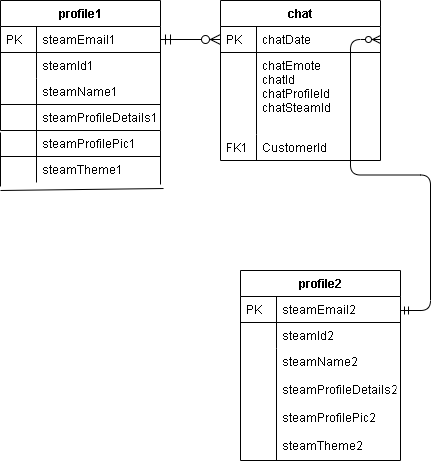

The diagram above was exported from draw.io. Its source (the exported page's mxGraphModel, read from the mxfile embedded in the PNG):
<mxGraphModel dx="1422" dy="745" grid="1" gridSize="10" guides="1" tooltips="1" connect="1" arrows="1" fold="1" page="1" pageScale="1" pageWidth="827" pageHeight="1169" math="0" shadow="0">
  <root>
    <mxCell id="WIyWlLk6GJQsqaUBKTNV-0" />
    <mxCell id="WIyWlLk6GJQsqaUBKTNV-1" parent="WIyWlLk6GJQsqaUBKTNV-0" />
    <mxCell id="zkfFHV4jXpPFQw0GAbJ--51" value="profile1" style="swimlane;fontStyle=1;childLayout=stackLayout;horizontal=1;startSize=26;horizontalStack=0;resizeParent=1;resizeLast=0;collapsible=1;marginBottom=0;rounded=0;shadow=0;strokeWidth=1;" parent="WIyWlLk6GJQsqaUBKTNV-1" vertex="1">
      <mxGeometry x="160" y="120" width="160" height="130" as="geometry">
        <mxRectangle x="20" y="80" width="160" height="26" as="alternateBounds" />
      </mxGeometry>
    </mxCell>
    <mxCell id="zkfFHV4jXpPFQw0GAbJ--52" value="steamEmail1" style="shape=partialRectangle;top=0;left=0;right=0;bottom=1;align=left;verticalAlign=top;fillColor=none;spacingLeft=40;spacingRight=4;overflow=hidden;rotatable=0;points=[[0,0.5],[1,0.5]];portConstraint=eastwest;dropTarget=0;rounded=0;shadow=0;strokeWidth=1;fontStyle=0" parent="zkfFHV4jXpPFQw0GAbJ--51" vertex="1">
      <mxGeometry y="26" width="160" height="26" as="geometry" />
    </mxCell>
    <mxCell id="zkfFHV4jXpPFQw0GAbJ--53" value="PK" style="shape=partialRectangle;top=0;left=0;bottom=0;fillColor=none;align=left;verticalAlign=top;spacingLeft=4;spacingRight=4;overflow=hidden;rotatable=0;points=[];portConstraint=eastwest;part=1;" parent="zkfFHV4jXpPFQw0GAbJ--52" vertex="1" connectable="0">
      <mxGeometry width="36" height="26" as="geometry" />
    </mxCell>
    <mxCell id="zkfFHV4jXpPFQw0GAbJ--54" value="steamId1" style="shape=partialRectangle;top=0;left=0;right=0;bottom=0;align=left;verticalAlign=top;fillColor=none;spacingLeft=40;spacingRight=4;overflow=hidden;rotatable=0;points=[[0,0.5],[1,0.5]];portConstraint=eastwest;dropTarget=0;rounded=0;shadow=0;strokeWidth=1;" parent="zkfFHV4jXpPFQw0GAbJ--51" vertex="1">
      <mxGeometry y="52" width="160" height="26" as="geometry" />
    </mxCell>
    <mxCell id="zkfFHV4jXpPFQw0GAbJ--55" value="" style="shape=partialRectangle;top=0;left=0;bottom=0;fillColor=none;align=left;verticalAlign=top;spacingLeft=4;spacingRight=4;overflow=hidden;rotatable=0;points=[];portConstraint=eastwest;part=1;" parent="zkfFHV4jXpPFQw0GAbJ--54" vertex="1" connectable="0">
      <mxGeometry width="36" height="26" as="geometry" />
    </mxCell>
    <mxCell id="VjIQ2eu3lkvPGyRzw0k9-2" value="steamName1" style="shape=partialRectangle;top=0;left=0;right=0;bottom=1;align=left;verticalAlign=top;fillColor=none;spacingLeft=40;spacingRight=4;overflow=hidden;rotatable=0;points=[[0,0.5],[1,0.5]];portConstraint=eastwest;dropTarget=0;rounded=0;shadow=0;strokeWidth=1;fontStyle=0" vertex="1" parent="zkfFHV4jXpPFQw0GAbJ--51">
      <mxGeometry y="78" width="160" height="26" as="geometry" />
    </mxCell>
    <mxCell id="VjIQ2eu3lkvPGyRzw0k9-3" value="" style="shape=partialRectangle;top=0;left=0;bottom=0;fillColor=none;align=left;verticalAlign=top;spacingLeft=4;spacingRight=4;overflow=hidden;rotatable=0;points=[];portConstraint=eastwest;part=1;" vertex="1" connectable="0" parent="VjIQ2eu3lkvPGyRzw0k9-2">
      <mxGeometry width="36" height="26" as="geometry" />
    </mxCell>
    <mxCell id="VjIQ2eu3lkvPGyRzw0k9-0" value="steamProfileDetails1" style="shape=partialRectangle;top=0;left=0;right=0;bottom=0;align=left;verticalAlign=top;fillColor=none;spacingLeft=40;spacingRight=4;overflow=hidden;rotatable=0;points=[[0,0.5],[1,0.5]];portConstraint=eastwest;dropTarget=0;rounded=0;shadow=0;strokeWidth=1;" vertex="1" parent="zkfFHV4jXpPFQw0GAbJ--51">
      <mxGeometry y="104" width="160" height="26" as="geometry" />
    </mxCell>
    <mxCell id="VjIQ2eu3lkvPGyRzw0k9-1" value="" style="shape=partialRectangle;top=0;left=0;bottom=0;fillColor=none;align=left;verticalAlign=top;spacingLeft=4;spacingRight=4;overflow=hidden;rotatable=0;points=[];portConstraint=eastwest;part=1;" vertex="1" connectable="0" parent="VjIQ2eu3lkvPGyRzw0k9-0">
      <mxGeometry width="36" height="26" as="geometry" />
    </mxCell>
    <mxCell id="zkfFHV4jXpPFQw0GAbJ--56" value="chat" style="swimlane;fontStyle=1;childLayout=stackLayout;horizontal=1;startSize=26;horizontalStack=0;resizeParent=1;resizeLast=0;collapsible=1;marginBottom=0;rounded=0;shadow=0;strokeWidth=1;" parent="WIyWlLk6GJQsqaUBKTNV-1" vertex="1">
      <mxGeometry x="380" y="120" width="160" height="160" as="geometry">
        <mxRectangle x="260" y="80" width="160" height="26" as="alternateBounds" />
      </mxGeometry>
    </mxCell>
    <mxCell id="zkfFHV4jXpPFQw0GAbJ--57" value="chatDate" style="shape=partialRectangle;top=0;left=0;right=0;bottom=1;align=left;verticalAlign=top;fillColor=none;spacingLeft=40;spacingRight=4;overflow=hidden;rotatable=0;points=[[0,0.5],[1,0.5]];portConstraint=eastwest;dropTarget=0;rounded=0;shadow=0;strokeWidth=1;fontStyle=0" parent="zkfFHV4jXpPFQw0GAbJ--56" vertex="1">
      <mxGeometry y="26" width="160" height="26" as="geometry" />
    </mxCell>
    <mxCell id="zkfFHV4jXpPFQw0GAbJ--58" value="PK" style="shape=partialRectangle;top=0;left=0;bottom=0;fillColor=none;align=left;verticalAlign=top;spacingLeft=4;spacingRight=4;overflow=hidden;rotatable=0;points=[];portConstraint=eastwest;part=1;" parent="zkfFHV4jXpPFQw0GAbJ--57" vertex="1" connectable="0">
      <mxGeometry width="36" height="26" as="geometry" />
    </mxCell>
    <mxCell id="zkfFHV4jXpPFQw0GAbJ--61" value="chatEmote&#10;chatId&#10;chatProfileId&#10;chatSteamId" style="shape=partialRectangle;top=0;left=0;right=0;bottom=0;align=left;verticalAlign=top;fillColor=none;spacingLeft=40;spacingRight=4;overflow=hidden;rotatable=0;points=[[0,0.5],[1,0.5]];portConstraint=eastwest;dropTarget=0;rounded=0;shadow=0;strokeWidth=1;" parent="zkfFHV4jXpPFQw0GAbJ--56" vertex="1">
      <mxGeometry y="52" width="160" height="82" as="geometry" />
    </mxCell>
    <mxCell id="zkfFHV4jXpPFQw0GAbJ--62" value="" style="shape=partialRectangle;top=0;left=0;bottom=0;fillColor=none;align=left;verticalAlign=top;spacingLeft=4;spacingRight=4;overflow=hidden;rotatable=0;points=[];portConstraint=eastwest;part=1;" parent="zkfFHV4jXpPFQw0GAbJ--61" vertex="1" connectable="0">
      <mxGeometry width="36" height="82" as="geometry" />
    </mxCell>
    <mxCell id="zkfFHV4jXpPFQw0GAbJ--59" value="CustomerId" style="shape=partialRectangle;top=0;left=0;right=0;bottom=0;align=left;verticalAlign=top;fillColor=none;spacingLeft=40;spacingRight=4;overflow=hidden;rotatable=0;points=[[0,0.5],[1,0.5]];portConstraint=eastwest;dropTarget=0;rounded=0;shadow=0;strokeWidth=1;" parent="zkfFHV4jXpPFQw0GAbJ--56" vertex="1">
      <mxGeometry y="134" width="160" height="26" as="geometry" />
    </mxCell>
    <mxCell id="zkfFHV4jXpPFQw0GAbJ--60" value="FK1" style="shape=partialRectangle;top=0;left=0;bottom=0;fillColor=none;align=left;verticalAlign=top;spacingLeft=4;spacingRight=4;overflow=hidden;rotatable=0;points=[];portConstraint=eastwest;part=1;" parent="zkfFHV4jXpPFQw0GAbJ--59" vertex="1" connectable="0">
      <mxGeometry width="36" height="26" as="geometry" />
    </mxCell>
    <mxCell id="zkfFHV4jXpPFQw0GAbJ--63" value="" style="edgeStyle=orthogonalEdgeStyle;endArrow=ERzeroToMany;startArrow=ERmandOne;shadow=0;strokeWidth=1;endSize=8;startSize=8;" parent="WIyWlLk6GJQsqaUBKTNV-1" source="zkfFHV4jXpPFQw0GAbJ--52" target="zkfFHV4jXpPFQw0GAbJ--57" edge="1">
      <mxGeometry width="100" height="100" relative="1" as="geometry">
        <mxPoint x="310" y="390" as="sourcePoint" />
        <mxPoint x="410" y="290" as="targetPoint" />
      </mxGeometry>
    </mxCell>
    <mxCell id="zkfFHV4jXpPFQw0GAbJ--64" value="profile2" style="swimlane;fontStyle=1;childLayout=stackLayout;horizontal=1;startSize=26;horizontalStack=0;resizeParent=1;resizeLast=0;collapsible=1;marginBottom=0;rounded=0;shadow=0;strokeWidth=1;" parent="WIyWlLk6GJQsqaUBKTNV-1" vertex="1">
      <mxGeometry x="400" y="390" width="160" height="190" as="geometry">
        <mxRectangle x="260" y="270" width="160" height="26" as="alternateBounds" />
      </mxGeometry>
    </mxCell>
    <mxCell id="zkfFHV4jXpPFQw0GAbJ--65" value="steamEmail2" style="shape=partialRectangle;top=0;left=0;right=0;bottom=1;align=left;verticalAlign=top;fillColor=none;spacingLeft=40;spacingRight=4;overflow=hidden;rotatable=0;points=[[0,0.5],[1,0.5]];portConstraint=eastwest;dropTarget=0;rounded=0;shadow=0;strokeWidth=1;fontStyle=0" parent="zkfFHV4jXpPFQw0GAbJ--64" vertex="1">
      <mxGeometry y="26" width="160" height="26" as="geometry" />
    </mxCell>
    <mxCell id="zkfFHV4jXpPFQw0GAbJ--66" value="PK" style="shape=partialRectangle;top=0;left=0;bottom=0;fillColor=none;align=left;verticalAlign=top;spacingLeft=4;spacingRight=4;overflow=hidden;rotatable=0;points=[];portConstraint=eastwest;part=1;" parent="zkfFHV4jXpPFQw0GAbJ--65" vertex="1" connectable="0">
      <mxGeometry width="36" height="26" as="geometry" />
    </mxCell>
    <mxCell id="zkfFHV4jXpPFQw0GAbJ--67" value="steamId2" style="shape=partialRectangle;top=0;left=0;right=0;bottom=0;align=left;verticalAlign=top;fillColor=none;spacingLeft=40;spacingRight=4;overflow=hidden;rotatable=0;points=[[0,0.5],[1,0.5]];portConstraint=eastwest;dropTarget=0;rounded=0;shadow=0;strokeWidth=1;" parent="zkfFHV4jXpPFQw0GAbJ--64" vertex="1">
      <mxGeometry y="52" width="160" height="26" as="geometry" />
    </mxCell>
    <mxCell id="zkfFHV4jXpPFQw0GAbJ--68" value="" style="shape=partialRectangle;top=0;left=0;bottom=0;fillColor=none;align=left;verticalAlign=top;spacingLeft=4;spacingRight=4;overflow=hidden;rotatable=0;points=[];portConstraint=eastwest;part=1;" parent="zkfFHV4jXpPFQw0GAbJ--67" vertex="1" connectable="0">
      <mxGeometry width="36" height="26" as="geometry" />
    </mxCell>
    <mxCell id="zkfFHV4jXpPFQw0GAbJ--69" value="steamName2&#10;&#10;steamProfileDetails2&#10;&#10;steamProfilePic2&#10;&#10;steamTheme2" style="shape=partialRectangle;top=0;left=0;right=0;bottom=0;align=left;verticalAlign=top;fillColor=none;spacingLeft=40;spacingRight=4;overflow=hidden;rotatable=0;points=[[0,0.5],[1,0.5]];portConstraint=eastwest;dropTarget=0;rounded=0;shadow=0;strokeWidth=1;" parent="zkfFHV4jXpPFQw0GAbJ--64" vertex="1">
      <mxGeometry y="78" width="160" height="112" as="geometry" />
    </mxCell>
    <mxCell id="zkfFHV4jXpPFQw0GAbJ--70" value="" style="shape=partialRectangle;top=0;left=0;bottom=0;fillColor=none;align=left;verticalAlign=top;spacingLeft=4;spacingRight=4;overflow=hidden;rotatable=0;points=[];portConstraint=eastwest;part=1;" parent="zkfFHV4jXpPFQw0GAbJ--69" vertex="1" connectable="0">
      <mxGeometry width="36" height="112" as="geometry" />
    </mxCell>
    <mxCell id="VjIQ2eu3lkvPGyRzw0k9-4" value="steamProfilePic1" style="shape=partialRectangle;top=0;left=0;right=0;bottom=1;align=left;verticalAlign=top;fillColor=none;spacingLeft=40;spacingRight=4;overflow=hidden;rotatable=0;points=[[0,0.5],[1,0.5]];portConstraint=eastwest;dropTarget=0;rounded=0;shadow=0;strokeWidth=1;fontStyle=0" vertex="1" parent="WIyWlLk6GJQsqaUBKTNV-1">
      <mxGeometry x="160" y="250" width="160" height="26" as="geometry" />
    </mxCell>
    <mxCell id="VjIQ2eu3lkvPGyRzw0k9-5" value="" style="shape=partialRectangle;top=0;left=0;bottom=0;fillColor=none;align=left;verticalAlign=top;spacingLeft=4;spacingRight=4;overflow=hidden;rotatable=0;points=[];portConstraint=eastwest;part=1;" vertex="1" connectable="0" parent="VjIQ2eu3lkvPGyRzw0k9-4">
      <mxGeometry width="36" height="26" as="geometry" />
    </mxCell>
    <mxCell id="VjIQ2eu3lkvPGyRzw0k9-6" value="steamTheme1" style="shape=partialRectangle;top=0;left=0;right=0;bottom=0;align=left;verticalAlign=top;fillColor=none;spacingLeft=40;spacingRight=4;overflow=hidden;rotatable=0;points=[[0,0.5],[1,0.5]];portConstraint=eastwest;dropTarget=0;rounded=0;shadow=0;strokeWidth=1;" vertex="1" parent="WIyWlLk6GJQsqaUBKTNV-1">
      <mxGeometry x="160" y="276" width="160" height="26" as="geometry" />
    </mxCell>
    <mxCell id="VjIQ2eu3lkvPGyRzw0k9-7" value="" style="shape=partialRectangle;top=0;left=0;bottom=0;fillColor=none;align=left;verticalAlign=top;spacingLeft=4;spacingRight=4;overflow=hidden;rotatable=0;points=[];portConstraint=eastwest;part=1;" vertex="1" connectable="0" parent="VjIQ2eu3lkvPGyRzw0k9-6">
      <mxGeometry width="36" height="26" as="geometry" />
    </mxCell>
    <mxCell id="VjIQ2eu3lkvPGyRzw0k9-8" value="" style="endArrow=none;html=1;exitX=0;exitY=1.154;exitDx=0;exitDy=0;exitPerimeter=0;" edge="1" parent="WIyWlLk6GJQsqaUBKTNV-1" source="VjIQ2eu3lkvPGyRzw0k9-6">
      <mxGeometry width="50" height="50" relative="1" as="geometry">
        <mxPoint x="110" y="302" as="sourcePoint" />
        <mxPoint x="160" y="252" as="targetPoint" />
      </mxGeometry>
    </mxCell>
    <mxCell id="VjIQ2eu3lkvPGyRzw0k9-9" value="" style="endArrow=none;html=1;exitX=0;exitY=1.154;exitDx=0;exitDy=0;exitPerimeter=0;" edge="1" parent="WIyWlLk6GJQsqaUBKTNV-1">
      <mxGeometry width="50" height="50" relative="1" as="geometry">
        <mxPoint x="320" y="304" as="sourcePoint" />
        <mxPoint x="320" y="249.9960000000001" as="targetPoint" />
      </mxGeometry>
    </mxCell>
    <mxCell id="VjIQ2eu3lkvPGyRzw0k9-10" value="" style="endArrow=none;html=1;entryX=1.019;entryY=1.231;entryDx=0;entryDy=0;entryPerimeter=0;" edge="1" parent="WIyWlLk6GJQsqaUBKTNV-1" target="VjIQ2eu3lkvPGyRzw0k9-6">
      <mxGeometry width="50" height="50" relative="1" as="geometry">
        <mxPoint x="160" y="310" as="sourcePoint" />
        <mxPoint x="210" y="260" as="targetPoint" />
      </mxGeometry>
    </mxCell>
    <mxCell id="VjIQ2eu3lkvPGyRzw0k9-18" value="" style="edgeStyle=entityRelationEdgeStyle;fontSize=12;html=1;endArrow=ERzeroToMany;startArrow=ERmandOne;entryX=1;entryY=0.5;entryDx=0;entryDy=0;" edge="1" parent="WIyWlLk6GJQsqaUBKTNV-1" target="zkfFHV4jXpPFQw0GAbJ--57">
      <mxGeometry width="100" height="100" relative="1" as="geometry">
        <mxPoint x="560" y="430" as="sourcePoint" />
        <mxPoint x="660" y="330" as="targetPoint" />
      </mxGeometry>
    </mxCell>
  </root>
</mxGraphModel>